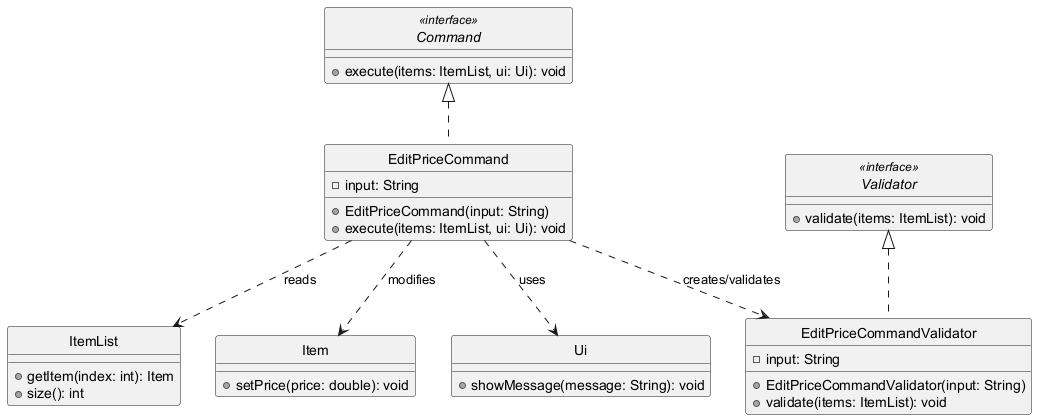

The diagram above was rendered by PlantUML. Its source (embedded in the PNG):
@startuml
skinparam monochrome true
skinparam shadowing false
hide circle

interface Command <<interface>> {
    + execute(items: ItemList, ui: Ui): void
}

class EditPriceCommand {
    - input: String
    + EditPriceCommand(input: String)
    + execute(items: ItemList, ui: Ui): void
}

interface Validator <<interface>> {
    + validate(items: ItemList): void
}

class EditPriceCommandValidator {
    - input: String
    + EditPriceCommandValidator(input: String)
    + validate(items: ItemList): void
}

class ItemList {
    + getItem(index: int): Item
    + size(): int
}

class Item {
    + setPrice(price: double): void
}

class Ui {
    + showMessage(message: String): void
}

Command <|.. EditPriceCommand
Validator <|.. EditPriceCommandValidator
EditPriceCommand ..> EditPriceCommandValidator : creates/validates
EditPriceCommand ..> ItemList : reads
EditPriceCommand ..> Item : modifies
EditPriceCommand ..> Ui : uses

@enduml